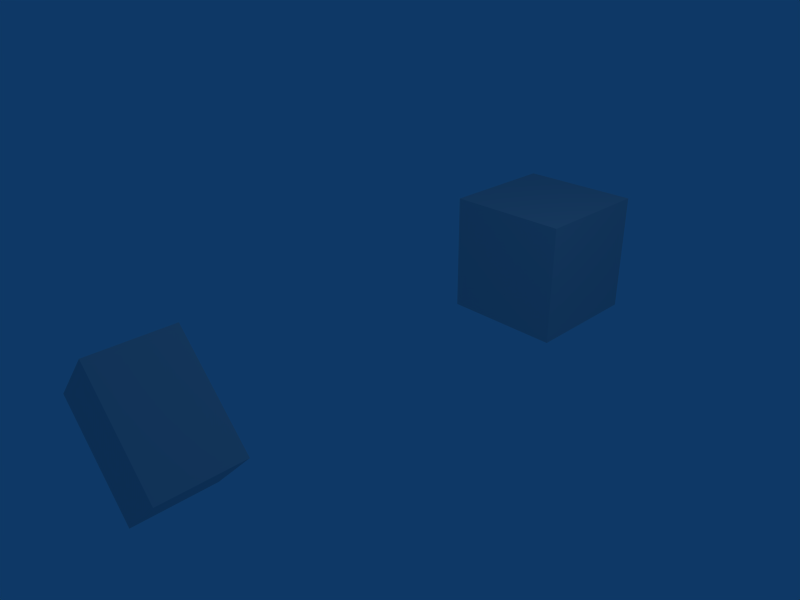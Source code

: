 # Source: transforms.blend  (saved by Blender 2.49.2; exported with 4.5.12 LTS)
import bpy
from mathutils import Matrix  # noqa: F401  (used for matrix-valued properties, if any)

bpy.ops.wm.read_factory_settings(use_empty=True)
scene = bpy.context.scene
scene.name = 'Scene'

# ---- collections
col_collection_1 = bpy.data.collections.new('Collection 1'); scene.collection.children.link(col_collection_1)

# ---- materials (node trees are filled in below, after node groups)
mat_material = bpy.data.materials.new('Material')
mat_material.alpha_threshold = 0.0
mat_material.roughness = 0.5
mat_material.line_color = (0.0, 0.0, 0.0, 1.0)
mat_material_001 = bpy.data.materials.new('Material.001')
mat_material_001.alpha_threshold = 0.0
mat_material_001.roughness = 0.5
mat_material_001.line_color = (0.0, 0.0, 0.0, 1.0)

# ---- material node trees

# ---- world
world_world = bpy.data.worlds.new('World'); scene.world = world_world
world_world.color = (0.05656, 0.2208, 0.4)
world_world.use_sun_shadow = False
world_world.sun_shadow_jitter_overblur = 0.0
world_world.cycles.sampling_method = 'MANUAL'
world_world.cycles.sample_map_resolution = 256

# ---- cameras
cam_camera = bpy.data.cameras.new('Camera')
cam_camera.passepartout_alpha = 0.2
cam_camera.clip_end = 100.0
cam_camera.lens = 35.0
cam_camera.ortho_scale = 7.314
cam_camera.show_passepartout = False
cam_camera.show_safe_areas = True
cam_camera.dof.focus_distance = 0.0
cam_camera.dof.aperture_fstop = 128.0

# ---- lights
light_spot = bpy.data.lights.new('Spot', 'POINT')
light_spot.transmission_factor = 0.0
light_spot.cutoff_distance = 30.0
light_spot.energy = 100.0
light_spot.shadow_buffer_clip_start = 1.001
light_spot.shadow_soft_size = 1.0
light_spot.shadow_maximum_resolution = 0.006
light_spot.use_absolute_resolution = True
light_spot.cycles.use_multiple_importance_sampling = False

# ---- meshes
me_cube_001 = bpy.data.meshes.new('Cube.001')
me_cube_001.from_pydata([(1.0, 1.0, -1.0), (1.0, -1.0, -1.0), (-1.0, -1.0, -1.0), (-1.0, 1.0, -1.0), (1.0, 1.0, 1.0), (1.0, -1.0, 1.0), (-1.0, -1.0, 1.0), (-1.0, 1.0, 1.0)], [], [(0, 1, 2, 3), (4, 7, 6, 5), (0, 4, 5, 1), (1, 5, 6, 2), (2, 6, 7, 3), (4, 0, 3, 7)])
me_cube_001.materials.append(mat_material)
me_cube_001.use_remesh_preserve_volume = False
me_cube_001.use_remesh_preserve_attributes = False
me_cube_001.use_mirror_vertex_groups = False
me_cube_001.update()
me_circle = bpy.data.meshes.new('Circle')
me_circle.from_pydata([(0.7071, 0.7071, 0.0), (0.8315, 0.5556, 0.0), (0.9239, 0.3827, 0.0), (0.9808, 0.1951, 0.0), (1.0, 7.55e-08, 0.0), (0.9808, -0.1951, 0.0), (0.9239, -0.3827, 0.0), (0.8315, -0.5556, 0.0), (0.7071, -0.7071, 0.0), (0.5556, -0.8315, 0.0), (0.3827, -0.9239, 0.0), (0.1951, -0.9808, 0.0), (-3.258e-07, -1.0, 0.0), (-0.1951, -0.9808, 0.0), (-0.3827, -0.9239, 0.0), (-0.5556, -0.8315, 0.0), (-0.7071, -0.7071, 0.0), (-0.8315, -0.5556, 0.0), (-0.9239, -0.3827, 0.0), (-0.9808, -0.1951, 0.0), (-1.0, 9.656e-07, 0.0), (-0.9808, 0.1951, 0.0), (-0.9239, 0.3827, 0.0), (-0.8315, 0.5556, 0.0), (-0.7071, 0.7071, 0.0), (-0.5556, 0.8315, 0.0), (-0.3827, 0.9239, 0.0), (-0.1951, 0.9808, 0.0), (1.605e-06, 1.0, 0.0), (0.1951, 0.9808, 0.0), (0.3827, 0.9239, 0.0), (0.5556, 0.8315, 0.0)], [(1, 0), (1, 2), (3, 2), (3, 4), (4, 5), (5, 6), (6, 7), (7, 8), (8, 9), (9, 10), (10, 11), (11, 12), (12, 13), (13, 14), (14, 15), (15, 16), (16, 17), (17, 18), (18, 19), (19, 20), (20, 21), (21, 22), (22, 23), (23, 24), (24, 25), (25, 26), (26, 27), (27, 28), (28, 29), (29, 30), (30, 31), (0, 31)], [])
me_circle.use_remesh_preserve_volume = False
me_circle.use_remesh_preserve_attributes = False
me_circle.use_mirror_vertex_groups = False
me_circle.update()
me_cube = bpy.data.meshes.new('Cube')
me_cube.from_pydata([(1.0, 1.0, -1.0), (1.0, -1.0, -1.0), (-1.0, -1.0, -1.0), (-1.0, 1.0, -1.0), (1.0, 1.0, 1.0), (1.0, -1.0, 1.0), (-1.0, -1.0, 1.0), (-1.0, 1.0, 1.0)], [], [(0, 1, 2, 3), (4, 7, 6, 5), (0, 4, 5, 1), (1, 5, 6, 2), (2, 6, 7, 3), (4, 0, 3, 7)])
_ca = me_cube.color_attributes.new('Col', 'BYTE_COLOR', 'CORNER')
_ca.data.foreach_set('color', [0.0185, 0.0185, 0.0185, 0.0, 0.1714, 0.005182, 0.005182, 0.0, 0.1981, 0.001214, 0.001214, 0.0, 0.006049, 0.006049, 0.006049, 0.0, 0.06848, 0.06848, 0.06848, 0.0, 0.02956, 0.02956, 0.02956, 0.0, 0.06663, 0.009134, 0.009134, 0.0, 0.1946, 0.009134, 0.009134, 0.0, 0.0185, 0.0185, 0.0185, 0.0, 0.06848, 0.06848, 0.06848, 0.0, 0.1946, 0.009134, 0.009134, 0.0, 0.1714, 0.005182, 0.005182, 0.0, 0.1714, 0.005182, 0.005182, 1.0, 0.1946, 0.009134, 0.009134, 1.0, 0.06663, 0.009134, 0.009134, 1.0, 0.1981, 0.001214, 0.001214, 1.0, 0.1981, 0.001214, 0.001214, 0.0, 0.06663, 0.009134, 0.009134, 0.0, 0.02956, 0.02956, 0.02956, 0.0, 0.006049, 0.006049, 0.006049, 0.0, 0.06848, 0.06848, 0.06848, 0.0, 0.0185, 0.0185, 0.0185, 0.0, 0.006049, 0.006049, 0.006049, 0.0, 0.02956, 0.02956, 0.02956, 0.0])
me_cube.materials.append(mat_material)
me_cube.materials.append(mat_material_001)
me_cube.use_remesh_preserve_volume = False
me_cube.use_remesh_preserve_attributes = False
me_cube.use_mirror_vertex_groups = False
me_cube.update()

# ---- objects
ob_back_cube = bpy.data.objects.new('back_cube', me_cube_001)
ob_circle = bpy.data.objects.new('Circle', me_circle)
ob_front_cube = bpy.data.objects.new('front_cube', me_cube)
ob_lamp = bpy.data.objects.new('Lamp', light_spot)
ob_camera = bpy.data.objects.new('Camera', cam_camera)

# ---- transforms, parenting, visibility, modifiers, constraints
ob_back_cube.location = (0.0, 3.817, 0.0)
ob_back_cube.lock_rotations_4d = False
ob_back_cube.empty_display_type = 'ARROWS'
ob_back_cube.color = (0.0, 0.0, 0.0, 1.0)
ob_back_cube.lineart.crease_threshold = 0.0
ob_circle.location = (0.0, 0.0, 0.0)
ob_circle.lock_rotations_4d = False
ob_circle.empty_display_type = 'ARROWS'
ob_circle.lineart.crease_threshold = 0.0
ob_front_cube.location = (0.0, -3.496, 0.0)
ob_front_cube.rotation_euler = (0.0, 0.7854, 0.0)
ob_front_cube.scale = (0.9, 0.6, 0.6)
ob_front_cube.lock_rotations_4d = False
ob_front_cube.empty_display_type = 'ARROWS'
ob_front_cube.color = (0.0, 0.0, 0.0, 1.0)
ob_front_cube.lineart.crease_threshold = 0.0
ob_lamp.location = (4.076, 1.005, 5.904)
ob_lamp.rotation_euler = (0.6503, 0.05522, 1.866)
ob_lamp.lock_rotations_4d = False
ob_lamp.empty_display_type = 'ARROWS'
ob_lamp.color = (0.0, 0.0, 0.0, 0.0)
ob_lamp.lineart.crease_threshold = 0.0
ob_camera.location = (7.481, -6.508, 5.344)
ob_camera.rotation_euler = (1.109, 0.01082, 0.8149)
ob_camera.lock_rotations_4d = False
ob_camera.empty_display_type = 'ARROWS'
ob_camera.color = (0.0, 0.0, 0.0, 0.0)
ob_camera.display_type = 'WIRE'
ob_camera.lineart.crease_threshold = 0.0

# ---- collection membership
col_collection_1.objects.link(ob_back_cube)
col_collection_1.objects.link(ob_circle)
col_collection_1.objects.link(ob_front_cube)
col_collection_1.objects.link(ob_lamp)
col_collection_1.objects.link(ob_camera)

# ---- scene / render settings (as saved in the file)
scene.camera = ob_camera
scene.frame_start = 1; scene.frame_end = 250; scene.frame_set(1)
scene.render.engine = 'BLENDER_EEVEE_NEXT'
scene.render.image_settings.file_format = 'JPEG'
scene.render.image_settings.color_mode = 'RGB'
scene.render.image_settings.compression = 90
scene.render.resolution_x = 800
scene.render.resolution_y = 600
scene.render.pixel_aspect_x = 100.0
scene.render.pixel_aspect_y = 100.0
scene.render.fps = 25
scene.render.dither_intensity = 0.0
scene.render.use_compositing = False
scene.render.use_sequencer = False
scene.render.bake_margin = 2
scene.render.bake_bias = 0.0
scene.render.use_stamp_time = False
scene.render.use_stamp_date = False
scene.render.use_stamp_frame = False
scene.render.use_stamp_camera = False
scene.render.use_stamp_scene = False
scene.render.use_stamp_filename = False
scene.render.use_stamp_render_time = False
scene.render.stamp_font_size = 0
scene.cycles.use_denoising = False
scene.cycles.samples = 10
scene.cycles.sampling_pattern = 'TABULATED_SOBOL'
scene.cycles.light_sampling_threshold = 0.0
scene.cycles.use_adaptive_sampling = False
scene.cycles.use_light_tree = False
scene.cycles.blur_glossy = 0.0
scene.cycles.volume_bounces = 1
scene.cycles.pixel_filter_type = 'GAUSSIAN'
scene.cycles.sample_clamp_indirect = 0.0
scene.view_settings.view_transform = 'Raw'
bpy.context.view_layer.update()
